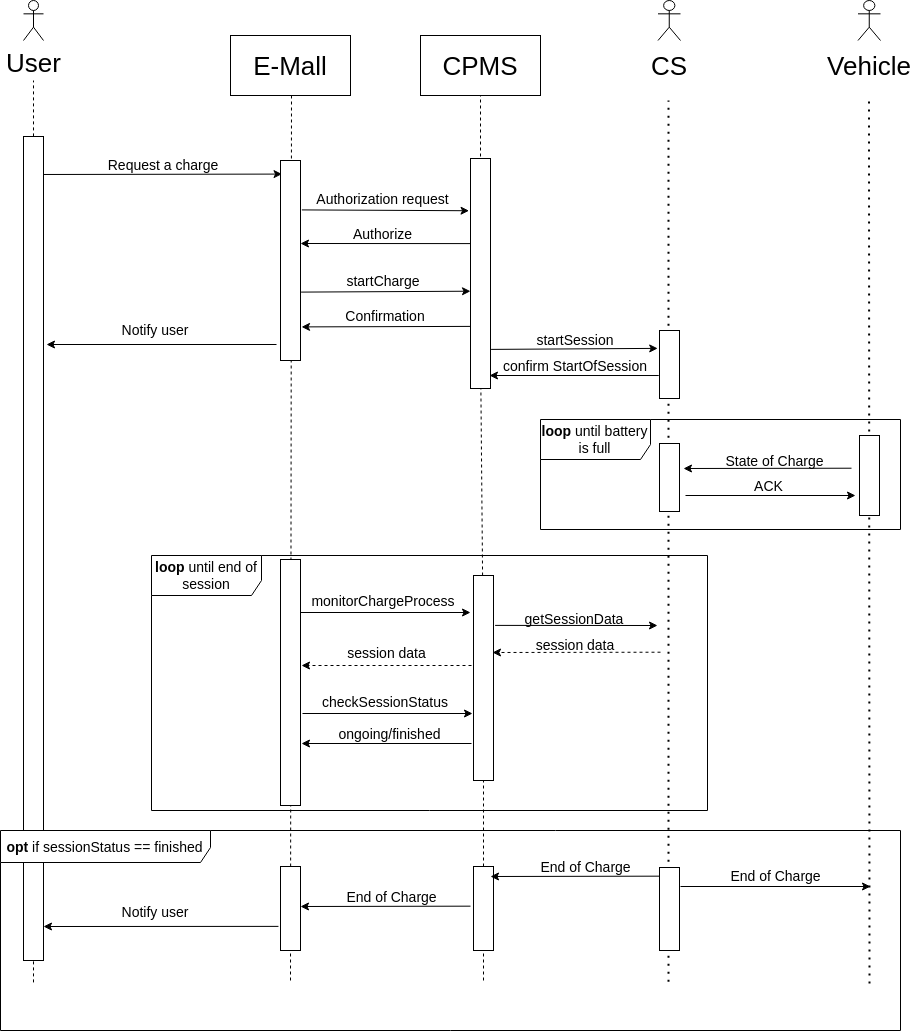

The diagram above was exported from draw.io. Its source (the exported page's mxGraphModel, read from the mxfile embedded in the PNG):
<mxGraphModel dx="73" dy="1080" grid="1" gridSize="10" guides="1" tooltips="1" connect="1" arrows="1" fold="1" page="0" pageScale="1" pageWidth="3300" pageHeight="4681" math="0" shadow="0">
  <root>
    <mxCell id="0" />
    <mxCell id="1" parent="0" />
    <mxCell id="ed3C2VrN7-HWer9WHuut-49" value="" style="endArrow=classic;html=1;rounded=0;fontSize=14;exitX=-0.102;exitY=0.142;exitDx=0;exitDy=0;exitPerimeter=0;" parent="1" edge="1">
      <mxGeometry width="50" height="50" relative="1" as="geometry">
        <mxPoint x="2530" y="1226" as="sourcePoint" />
        <mxPoint x="2720" y="1226" as="targetPoint" />
      </mxGeometry>
    </mxCell>
    <mxCell id="ed3C2VrN7-HWer9WHuut-50" value="End of Charge" style="edgeLabel;html=1;align=center;verticalAlign=middle;resizable=0;points=[];fontSize=14;" parent="ed3C2VrN7-HWer9WHuut-49" vertex="1" connectable="0">
      <mxGeometry x="-0.1219" y="1" relative="1" as="geometry">
        <mxPoint x="11" y="-11" as="offset" />
      </mxGeometry>
    </mxCell>
    <mxCell id="ed3C2VrN7-HWer9WHuut-36" value="" style="endArrow=classic;html=1;rounded=0;fontSize=14;exitX=-0.102;exitY=0.142;exitDx=0;exitDy=0;exitPerimeter=0;" parent="1" edge="1">
      <mxGeometry width="50" height="50" relative="1" as="geometry">
        <mxPoint x="2127.96" y="1265.8799999999999" as="sourcePoint" />
        <mxPoint x="1893" y="1266" as="targetPoint" />
      </mxGeometry>
    </mxCell>
    <mxCell id="q78VYpx8bEgGCeJ_WoOf-4" value="" style="endArrow=none;html=1;rounded=0;entryX=0.5;entryY=1;entryDx=0;entryDy=0;startArrow=none;dashed=1;" parent="1" edge="1">
      <mxGeometry width="50" height="50" relative="1" as="geometry">
        <mxPoint x="2140" y="1320" as="sourcePoint" />
        <mxPoint x="2141" y="435" as="targetPoint" />
      </mxGeometry>
    </mxCell>
    <mxCell id="ed3C2VrN7-HWer9WHuut-35" value="" style="rounded=0;whiteSpace=wrap;html=1;fontSize=14;" parent="1" vertex="1">
      <mxGeometry x="2130" y="1206" width="20" height="84" as="geometry" />
    </mxCell>
    <mxCell id="gVeYZlSQPszxWi_qs-gk-11" value="" style="endArrow=classic;html=1;rounded=0;fontSize=14;entryX=0.027;entryY=0.018;entryDx=0;entryDy=0;entryPerimeter=0;" parent="1" edge="1">
      <mxGeometry width="50" height="50" relative="1" as="geometry">
        <mxPoint x="1881" y="514" as="sourcePoint" />
        <mxPoint x="2131.54" y="513.59" as="targetPoint" />
      </mxGeometry>
    </mxCell>
    <mxCell id="gVeYZlSQPszxWi_qs-gk-1" value="" style="endArrow=none;html=1;rounded=0;startArrow=none;dashed=1;fontSize=14;" parent="1" edge="1">
      <mxGeometry width="50" height="50" relative="1" as="geometry">
        <mxPoint x="1883" y="1321.904761904762" as="sourcePoint" />
        <mxPoint x="1883" y="420" as="targetPoint" />
      </mxGeometry>
    </mxCell>
    <mxCell id="ed3C2VrN7-HWer9WHuut-33" value="" style="rounded=0;whiteSpace=wrap;html=1;fontSize=14;" parent="1" vertex="1">
      <mxGeometry x="1873" y="476" width="20" height="824" as="geometry" />
    </mxCell>
    <mxCell id="b-Nza8oFIFcBlEVP0ZLp-33" value="&lt;font style=&quot;font-size: 26px;&quot;&gt;Vehicle&lt;/font&gt;" style="text;html=1;strokeColor=none;fillColor=none;align=center;verticalAlign=middle;whiteSpace=wrap;rounded=0;" parent="1" vertex="1">
      <mxGeometry x="2688.5" y="390" width="60" height="30" as="geometry" />
    </mxCell>
    <mxCell id="b-Nza8oFIFcBlEVP0ZLp-38" value="" style="shape=umlActor;verticalLabelPosition=bottom;verticalAlign=top;html=1;outlineConnect=0;fontSize=26;" parent="1" vertex="1">
      <mxGeometry x="2707.5" y="340" width="22.5" height="40" as="geometry" />
    </mxCell>
    <mxCell id="b-Nza8oFIFcBlEVP0ZLp-44" value="E-Mall" style="rounded=0;whiteSpace=wrap;html=1;fontSize=26;" parent="1" vertex="1">
      <mxGeometry x="2080" y="375" width="120" height="60" as="geometry" />
    </mxCell>
    <mxCell id="b-Nza8oFIFcBlEVP0ZLp-47" value="" style="rounded=0;whiteSpace=wrap;html=1;fontSize=14;" parent="1" vertex="1">
      <mxGeometry x="2130" y="500" width="20" height="200" as="geometry" />
    </mxCell>
    <mxCell id="gVeYZlSQPszxWi_qs-gk-12" value="" style="endArrow=classic;html=1;rounded=0;fontSize=14;exitX=-0.079;exitY=0.238;exitDx=0;exitDy=0;exitPerimeter=0;" parent="1" edge="1">
      <mxGeometry width="50" height="50" relative="1" as="geometry">
        <mxPoint x="2126" y="684" as="sourcePoint" />
        <mxPoint x="1896" y="684" as="targetPoint" />
      </mxGeometry>
    </mxCell>
    <mxCell id="gVeYZlSQPszxWi_qs-gk-13" value="Request a charge" style="text;html=1;strokeColor=none;fillColor=none;align=center;verticalAlign=middle;whiteSpace=wrap;rounded=0;fontSize=14;" parent="1" vertex="1">
      <mxGeometry x="1953" y="489" width="120" height="30" as="geometry" />
    </mxCell>
    <mxCell id="gVeYZlSQPszxWi_qs-gk-14" value="Notify user" style="text;html=1;strokeColor=none;fillColor=none;align=center;verticalAlign=middle;whiteSpace=wrap;rounded=0;fontSize=14;" parent="1" vertex="1">
      <mxGeometry x="1930" y="654" width="150" height="30" as="geometry" />
    </mxCell>
    <mxCell id="gVeYZlSQPszxWi_qs-gk-81" value="" style="endArrow=none;html=1;rounded=0;startArrow=none;dashed=1;" parent="1" edge="1">
      <mxGeometry width="50" height="50" relative="1" as="geometry">
        <mxPoint x="2330" y="688" as="sourcePoint" />
        <mxPoint x="2330" y="428" as="targetPoint" />
      </mxGeometry>
    </mxCell>
    <mxCell id="gVeYZlSQPszxWi_qs-gk-85" value="" style="endArrow=none;html=1;rounded=0;fontSize=14;entryX=0.5;entryY=1;entryDx=0;entryDy=0;dashed=1;startArrow=none;" parent="1" source="gVeYZlSQPszxWi_qs-gk-86" edge="1">
      <mxGeometry width="50" height="50" relative="1" as="geometry">
        <mxPoint x="2330" y="1365" as="sourcePoint" />
        <mxPoint x="2330" y="685" as="targetPoint" />
      </mxGeometry>
    </mxCell>
    <mxCell id="gVeYZlSQPszxWi_qs-gk-86" value="" style="rounded=0;whiteSpace=wrap;html=1;fontSize=14;" parent="1" vertex="1">
      <mxGeometry x="2323" y="915" width="20" height="205" as="geometry" />
    </mxCell>
    <mxCell id="gVeYZlSQPszxWi_qs-gk-87" value="" style="endArrow=none;html=1;rounded=0;fontSize=14;entryX=0.5;entryY=1;entryDx=0;entryDy=0;dashed=1;" parent="1" target="gVeYZlSQPszxWi_qs-gk-86" edge="1">
      <mxGeometry width="50" height="50" relative="1" as="geometry">
        <mxPoint x="2333" y="1320" as="sourcePoint" />
        <mxPoint x="2333" y="717" as="targetPoint" />
      </mxGeometry>
    </mxCell>
    <mxCell id="gVeYZlSQPszxWi_qs-gk-88" value="" style="endArrow=classic;html=1;rounded=0;fontSize=14;" parent="1" edge="1">
      <mxGeometry width="50" height="50" relative="1" as="geometry">
        <mxPoint x="2150" y="952" as="sourcePoint" />
        <mxPoint x="2320" y="952" as="targetPoint" />
      </mxGeometry>
    </mxCell>
    <mxCell id="gVeYZlSQPszxWi_qs-gk-89" value="" style="endArrow=classic;html=1;rounded=0;fontSize=14;dashed=1;" parent="1" edge="1">
      <mxGeometry width="50" height="50" relative="1" as="geometry">
        <mxPoint x="2321" y="1005" as="sourcePoint" />
        <mxPoint x="2151" y="1005" as="targetPoint" />
      </mxGeometry>
    </mxCell>
    <mxCell id="gVeYZlSQPszxWi_qs-gk-90" value="monitorChargeProcess" style="text;html=1;strokeColor=none;fillColor=none;align=center;verticalAlign=middle;whiteSpace=wrap;rounded=0;fontSize=14;" parent="1" vertex="1">
      <mxGeometry x="2177.5" y="925" width="110" height="30" as="geometry" />
    </mxCell>
    <mxCell id="gVeYZlSQPszxWi_qs-gk-91" value="session data" style="text;html=1;strokeColor=none;fillColor=none;align=center;verticalAlign=middle;whiteSpace=wrap;rounded=0;fontSize=14;" parent="1" vertex="1">
      <mxGeometry x="2188.5" y="986" width="95" height="12" as="geometry" />
    </mxCell>
    <mxCell id="gVeYZlSQPszxWi_qs-gk-93" value="" style="endArrow=classic;html=1;rounded=0;exitX=1.03;exitY=0.83;exitDx=0;exitDy=0;fontSize=14;exitPerimeter=0;entryX=-0.09;entryY=0.263;entryDx=0;entryDy=0;entryPerimeter=0;" parent="1" source="0EHWPZ0UyGmf7l_7buJy-2" target="ed3C2VrN7-HWer9WHuut-4" edge="1">
      <mxGeometry width="50" height="50" relative="1" as="geometry">
        <mxPoint x="2340.7200000000003" y="690.0500000000002" as="sourcePoint" />
        <mxPoint x="2508.9999999999995" y="689.6600000000001" as="targetPoint" />
      </mxGeometry>
    </mxCell>
    <mxCell id="gVeYZlSQPszxWi_qs-gk-95" value="startSession" style="text;html=1;strokeColor=none;fillColor=none;align=center;verticalAlign=middle;whiteSpace=wrap;rounded=0;fontSize=14;" parent="1" vertex="1">
      <mxGeometry x="2370" y="674" width="110" height="10" as="geometry" />
    </mxCell>
    <mxCell id="QZI8bKMidhIPYt9_jmY3-1" value="CPMS" style="rounded=0;whiteSpace=wrap;html=1;fontSize=26;" parent="1" vertex="1">
      <mxGeometry x="2270" y="375" width="120" height="60" as="geometry" />
    </mxCell>
    <mxCell id="0EHWPZ0UyGmf7l_7buJy-2" value="" style="rounded=0;whiteSpace=wrap;html=1;fontSize=14;" parent="1" vertex="1">
      <mxGeometry x="2320" y="498" width="20" height="230" as="geometry" />
    </mxCell>
    <mxCell id="0EHWPZ0UyGmf7l_7buJy-3" value="" style="endArrow=classic;html=1;rounded=0;fontSize=14;entryX=0;entryY=0.577;entryDx=0;entryDy=0;entryPerimeter=0;exitX=1.029;exitY=0.658;exitDx=0;exitDy=0;exitPerimeter=0;" parent="1" source="b-Nza8oFIFcBlEVP0ZLp-47" target="0EHWPZ0UyGmf7l_7buJy-2" edge="1">
      <mxGeometry width="50" height="50" relative="1" as="geometry">
        <mxPoint x="2160" y="630" as="sourcePoint" />
        <mxPoint x="2349.68" y="636.96" as="targetPoint" />
      </mxGeometry>
    </mxCell>
    <mxCell id="0EHWPZ0UyGmf7l_7buJy-4" value="" style="endArrow=classic;html=1;rounded=0;fontSize=14;entryX=1.052;entryY=0.832;entryDx=0;entryDy=0;entryPerimeter=0;exitX=0.003;exitY=0.73;exitDx=0;exitDy=0;exitPerimeter=0;" parent="1" source="0EHWPZ0UyGmf7l_7buJy-2" target="b-Nza8oFIFcBlEVP0ZLp-47" edge="1">
      <mxGeometry width="50" height="50" relative="1" as="geometry">
        <mxPoint x="2320" y="664.52" as="sourcePoint" />
        <mxPoint x="2160" y="665" as="targetPoint" />
      </mxGeometry>
    </mxCell>
    <mxCell id="0EHWPZ0UyGmf7l_7buJy-6" value="startCharge" style="text;html=1;strokeColor=none;fillColor=none;align=center;verticalAlign=middle;whiteSpace=wrap;rounded=0;fontSize=14;" parent="1" vertex="1">
      <mxGeometry x="2162.5" y="615.48" width="140" height="9.04" as="geometry" />
    </mxCell>
    <mxCell id="0EHWPZ0UyGmf7l_7buJy-7" value="Confirmation" style="text;html=1;strokeColor=none;fillColor=none;align=center;verticalAlign=middle;whiteSpace=wrap;rounded=0;fontSize=14;" parent="1" vertex="1">
      <mxGeometry x="2180" y="650" width="110" height="10" as="geometry" />
    </mxCell>
    <mxCell id="0EHWPZ0UyGmf7l_7buJy-8" value="" style="endArrow=classic;html=1;rounded=0;exitX=1.117;exitY=0.084;exitDx=0;exitDy=0;exitPerimeter=0;fontSize=14;entryX=-0.022;entryY=0.288;entryDx=0;entryDy=0;entryPerimeter=0;" parent="1" edge="1">
      <mxGeometry width="50" height="50" relative="1" as="geometry">
        <mxPoint x="2151.34" y="549.42" as="sourcePoint" />
        <mxPoint x="2318.5600000000004" y="550.24" as="targetPoint" />
      </mxGeometry>
    </mxCell>
    <mxCell id="0EHWPZ0UyGmf7l_7buJy-9" value="&lt;div&gt;A&lt;font style=&quot;font-size: 14px;&quot;&gt;uthorization request&lt;/font&gt;&lt;/div&gt;" style="text;html=1;strokeColor=none;fillColor=none;align=center;verticalAlign=middle;whiteSpace=wrap;rounded=0;fontSize=14;" parent="1" vertex="1">
      <mxGeometry x="2165" y="526" width="135" height="24" as="geometry" />
    </mxCell>
    <mxCell id="0EHWPZ0UyGmf7l_7buJy-10" value="" style="endArrow=classic;html=1;rounded=0;fontSize=14;exitX=0;exitY=0.37;exitDx=0;exitDy=0;exitPerimeter=0;" parent="1" source="0EHWPZ0UyGmf7l_7buJy-2" edge="1">
      <mxGeometry width="50" height="50" relative="1" as="geometry">
        <mxPoint x="2310" y="600" as="sourcePoint" />
        <mxPoint x="2150" y="583" as="targetPoint" />
      </mxGeometry>
    </mxCell>
    <mxCell id="0EHWPZ0UyGmf7l_7buJy-11" value="&lt;div&gt;Authorize&lt;/div&gt;" style="text;html=1;strokeColor=none;fillColor=none;align=center;verticalAlign=middle;whiteSpace=wrap;rounded=0;fontSize=14;" parent="1" vertex="1">
      <mxGeometry x="2165" y="566" width="135" height="14" as="geometry" />
    </mxCell>
    <mxCell id="ed3C2VrN7-HWer9WHuut-2" value="&lt;div style=&quot;font-size: 26px;&quot;&gt;&lt;font style=&quot;font-size: 26px;&quot;&gt;CS&lt;/font&gt;&lt;/div&gt;" style="text;html=1;strokeColor=none;fillColor=none;align=center;verticalAlign=middle;whiteSpace=wrap;rounded=0;" parent="1" vertex="1">
      <mxGeometry x="2488.5" y="390" width="60" height="30" as="geometry" />
    </mxCell>
    <mxCell id="ed3C2VrN7-HWer9WHuut-3" value="" style="shape=umlActor;verticalLabelPosition=bottom;verticalAlign=top;html=1;outlineConnect=0;fontSize=26;" parent="1" vertex="1">
      <mxGeometry x="2507.5" y="340" width="22.5" height="40" as="geometry" />
    </mxCell>
    <mxCell id="ed3C2VrN7-HWer9WHuut-8" value="" style="endArrow=none;dashed=1;html=1;dashPattern=1 3;strokeWidth=2;rounded=0;fontSize=14;" parent="1" edge="1">
      <mxGeometry width="50" height="50" relative="1" as="geometry">
        <mxPoint x="2518" y="1321.1764705882354" as="sourcePoint" />
        <mxPoint x="2518" y="440" as="targetPoint" />
        <Array as="points" />
      </mxGeometry>
    </mxCell>
    <mxCell id="ed3C2VrN7-HWer9WHuut-4" value="" style="rounded=0;whiteSpace=wrap;html=1;fontSize=14;" parent="1" vertex="1">
      <mxGeometry x="2509" y="670" width="20" height="68" as="geometry" />
    </mxCell>
    <mxCell id="ed3C2VrN7-HWer9WHuut-9" value="" style="endArrow=none;dashed=1;html=1;dashPattern=1 3;strokeWidth=2;rounded=0;fontSize=14;" parent="1" edge="1">
      <mxGeometry width="50" height="50" relative="1" as="geometry">
        <mxPoint x="2719" y="1323" as="sourcePoint" />
        <mxPoint x="2718.5" y="440" as="targetPoint" />
        <Array as="points">
          <mxPoint x="2718.5" y="490" />
          <mxPoint x="2718.5" y="470" />
        </Array>
      </mxGeometry>
    </mxCell>
    <mxCell id="b-Nza8oFIFcBlEVP0ZLp-49" value="" style="rounded=0;whiteSpace=wrap;html=1;fontSize=14;" parent="1" vertex="1">
      <mxGeometry x="2709" y="775" width="20" height="80" as="geometry" />
    </mxCell>
    <mxCell id="ed3C2VrN7-HWer9WHuut-15" value="" style="endArrow=classic;html=1;rounded=0;exitX=1.03;exitY=0.83;exitDx=0;exitDy=0;fontSize=14;exitPerimeter=0;" parent="1" edge="1">
      <mxGeometry width="50" height="50" relative="1" as="geometry">
        <mxPoint x="2344.6" y="964.9000000000001" as="sourcePoint" />
        <mxPoint x="2507" y="965" as="targetPoint" />
      </mxGeometry>
    </mxCell>
    <mxCell id="ed3C2VrN7-HWer9WHuut-16" value="getSessionData" style="text;html=1;strokeColor=none;fillColor=none;align=center;verticalAlign=middle;whiteSpace=wrap;rounded=0;fontSize=14;" parent="1" vertex="1">
      <mxGeometry x="2369" y="953" width="110" height="10" as="geometry" />
    </mxCell>
    <mxCell id="ed3C2VrN7-HWer9WHuut-17" value="" style="endArrow=classic;html=1;rounded=0;fontSize=14;dashed=1;exitX=0.05;exitY=0.549;exitDx=0;exitDy=0;exitPerimeter=0;" parent="1" edge="1">
      <mxGeometry width="50" height="50" relative="1" as="geometry">
        <mxPoint x="2510.0000000000005" y="991.71" as="sourcePoint" />
        <mxPoint x="2342" y="992" as="targetPoint" />
      </mxGeometry>
    </mxCell>
    <mxCell id="ed3C2VrN7-HWer9WHuut-18" value="session data" style="text;html=1;strokeColor=none;fillColor=none;align=center;verticalAlign=middle;whiteSpace=wrap;rounded=0;fontSize=14;" parent="1" vertex="1">
      <mxGeometry x="2380" y="982" width="90" height="4" as="geometry" />
    </mxCell>
    <mxCell id="ed3C2VrN7-HWer9WHuut-21" value="" style="endArrow=classic;html=1;rounded=0;fontSize=14;exitX=0.05;exitY=0.549;exitDx=0;exitDy=0;exitPerimeter=0;" parent="1" edge="1">
      <mxGeometry width="50" height="50" relative="1" as="geometry">
        <mxPoint x="2701" y="807.7099999999998" as="sourcePoint" />
        <mxPoint x="2533" y="807.9999999999998" as="targetPoint" />
      </mxGeometry>
    </mxCell>
    <mxCell id="ed3C2VrN7-HWer9WHuut-22" value="State of Charge" style="text;html=1;strokeColor=none;fillColor=none;align=center;verticalAlign=middle;whiteSpace=wrap;rounded=0;fontSize=14;" parent="1" vertex="1">
      <mxGeometry x="2574" y="798" width="101" height="4" as="geometry" />
    </mxCell>
    <mxCell id="ed3C2VrN7-HWer9WHuut-23" value="" style="endArrow=classic;html=1;rounded=0;fontSize=14;" parent="1" edge="1">
      <mxGeometry width="50" height="50" relative="1" as="geometry">
        <mxPoint x="2535" y="835" as="sourcePoint" />
        <mxPoint x="2705" y="835" as="targetPoint" />
      </mxGeometry>
    </mxCell>
    <mxCell id="ed3C2VrN7-HWer9WHuut-24" value="ACK" style="text;html=1;strokeColor=none;fillColor=none;align=center;verticalAlign=middle;whiteSpace=wrap;rounded=0;fontSize=14;" parent="1" vertex="1">
      <mxGeometry x="2580" y="818" width="77" height="14" as="geometry" />
    </mxCell>
    <mxCell id="ed3C2VrN7-HWer9WHuut-28" value="" style="rounded=0;whiteSpace=wrap;html=1;fontSize=14;" parent="1" vertex="1">
      <mxGeometry x="2130" y="899" width="20" height="246" as="geometry" />
    </mxCell>
    <mxCell id="ed3C2VrN7-HWer9WHuut-29" value="" style="endArrow=classic;html=1;rounded=0;fontSize=14;entryX=1;entryY=0.825;entryDx=0;entryDy=0;entryPerimeter=0;exitX=-0.037;exitY=0.662;exitDx=0;exitDy=0;exitPerimeter=0;" parent="1" source="ed3C2VrN7-HWer9WHuut-4" edge="1">
      <mxGeometry width="50" height="50" relative="1" as="geometry">
        <mxPoint x="2506.48" y="716.52" as="sourcePoint" />
        <mxPoint x="2339" y="715" as="targetPoint" />
      </mxGeometry>
    </mxCell>
    <mxCell id="ed3C2VrN7-HWer9WHuut-30" value="confirm StartOfSession" style="text;html=1;strokeColor=none;fillColor=none;align=center;verticalAlign=middle;whiteSpace=wrap;rounded=0;fontSize=14;" parent="1" vertex="1">
      <mxGeometry x="2351" y="700" width="148" height="10" as="geometry" />
    </mxCell>
    <mxCell id="ed3C2VrN7-HWer9WHuut-31" value="" style="rounded=0;whiteSpace=wrap;html=1;fontSize=14;" parent="1" vertex="1">
      <mxGeometry x="2509" y="783" width="20" height="68" as="geometry" />
    </mxCell>
    <mxCell id="ed3C2VrN7-HWer9WHuut-37" value="Notify user" style="text;html=1;strokeColor=none;fillColor=none;align=center;verticalAlign=middle;whiteSpace=wrap;rounded=0;fontSize=14;" parent="1" vertex="1">
      <mxGeometry x="1950" y="1241.62" width="110" height="18.38" as="geometry" />
    </mxCell>
    <mxCell id="ed3C2VrN7-HWer9WHuut-38" value="" style="rounded=0;whiteSpace=wrap;html=1;fontSize=14;" parent="1" vertex="1">
      <mxGeometry x="2323" y="1206" width="20" height="84" as="geometry" />
    </mxCell>
    <mxCell id="ed3C2VrN7-HWer9WHuut-39" value="" style="rounded=0;whiteSpace=wrap;html=1;fontSize=14;" parent="1" vertex="1">
      <mxGeometry x="2509" y="1207" width="20" height="83" as="geometry" />
    </mxCell>
    <mxCell id="ed3C2VrN7-HWer9WHuut-40" value="" style="endArrow=classic;html=1;rounded=0;fontSize=14;exitX=-0.102;exitY=0.142;exitDx=0;exitDy=0;exitPerimeter=0;" parent="1" edge="1">
      <mxGeometry width="50" height="50" relative="1" as="geometry">
        <mxPoint x="2509" y="1215.66" as="sourcePoint" />
        <mxPoint x="2340" y="1216" as="targetPoint" />
      </mxGeometry>
    </mxCell>
    <mxCell id="ed3C2VrN7-HWer9WHuut-42" value="End of Charge" style="edgeLabel;html=1;align=center;verticalAlign=middle;resizable=0;points=[];fontSize=14;" parent="ed3C2VrN7-HWer9WHuut-40" vertex="1" connectable="0">
      <mxGeometry x="-0.1219" y="1" relative="1" as="geometry">
        <mxPoint y="-11" as="offset" />
      </mxGeometry>
    </mxCell>
    <mxCell id="ed3C2VrN7-HWer9WHuut-41" value="" style="endArrow=classic;html=1;rounded=0;fontSize=14;exitX=-0.102;exitY=0.142;exitDx=0;exitDy=0;exitPerimeter=0;" parent="1" edge="1">
      <mxGeometry width="50" height="50" relative="1" as="geometry">
        <mxPoint x="2320" y="1245.66" as="sourcePoint" />
        <mxPoint x="2150" y="1246" as="targetPoint" />
      </mxGeometry>
    </mxCell>
    <mxCell id="ed3C2VrN7-HWer9WHuut-43" value="" style="endArrow=classic;html=1;rounded=0;fontSize=14;" parent="1" edge="1">
      <mxGeometry width="50" height="50" relative="1" as="geometry">
        <mxPoint x="2152" y="1053" as="sourcePoint" />
        <mxPoint x="2322" y="1053" as="targetPoint" />
      </mxGeometry>
    </mxCell>
    <mxCell id="ed3C2VrN7-HWer9WHuut-44" value="checkSessionStatus" style="text;html=1;strokeColor=none;fillColor=none;align=center;verticalAlign=middle;whiteSpace=wrap;rounded=0;fontSize=14;" parent="1" vertex="1">
      <mxGeometry x="2179.5" y="1026" width="110" height="30" as="geometry" />
    </mxCell>
    <mxCell id="ed3C2VrN7-HWer9WHuut-45" value="" style="endArrow=classic;html=1;rounded=0;fontSize=14;" parent="1" edge="1">
      <mxGeometry width="50" height="50" relative="1" as="geometry">
        <mxPoint x="2321" y="1083" as="sourcePoint" />
        <mxPoint x="2151" y="1083" as="targetPoint" />
      </mxGeometry>
    </mxCell>
    <mxCell id="ed3C2VrN7-HWer9WHuut-46" value="ongoing/finished" style="text;html=1;strokeColor=none;fillColor=none;align=center;verticalAlign=middle;whiteSpace=wrap;rounded=0;fontSize=14;" parent="1" vertex="1">
      <mxGeometry x="2178.5" y="1067" width="121.5" height="12" as="geometry" />
    </mxCell>
    <mxCell id="ed3C2VrN7-HWer9WHuut-48" value="End of Charge" style="edgeLabel;html=1;align=center;verticalAlign=middle;resizable=0;points=[];fontSize=14;" parent="1" vertex="1" connectable="0">
      <mxGeometry x="2240.5194039427392" y="1235.8098446430233" as="geometry" />
    </mxCell>
    <mxCell id="ed3C2VrN7-HWer9WHuut-10" value="&lt;b&gt;opt &lt;/b&gt;if sessionStatus == finished" style="shape=umlFrame;whiteSpace=wrap;html=1;fontSize=14;width=210;height=32;" parent="1" vertex="1">
      <mxGeometry x="1850" y="1170" width="900" height="200" as="geometry" />
    </mxCell>
    <mxCell id="ed3C2VrN7-HWer9WHuut-27" value="&lt;b&gt;loop&lt;/b&gt; until end of session" style="shape=umlFrame;whiteSpace=wrap;html=1;fontSize=14;width=110;height=40;" parent="1" vertex="1">
      <mxGeometry x="2001" y="895" width="556" height="255" as="geometry" />
    </mxCell>
    <mxCell id="ed3C2VrN7-HWer9WHuut-11" value="&lt;b&gt;loop&lt;/b&gt; until battery is full" style="shape=umlFrame;whiteSpace=wrap;html=1;fontSize=14;width=110;height=40;" parent="1" vertex="1">
      <mxGeometry x="2390" y="759" width="360" height="110" as="geometry" />
    </mxCell>
    <mxCell id="o5Cft6QgVrL_zJm7iAzh-4" value="&lt;font style=&quot;font-size: 26px;&quot;&gt;User&lt;/font&gt;" style="shape=umlActor;verticalLabelPosition=bottom;verticalAlign=top;html=1;" vertex="1" parent="1">
      <mxGeometry x="1873" y="340" width="20" height="40" as="geometry" />
    </mxCell>
  </root>
</mxGraphModel>